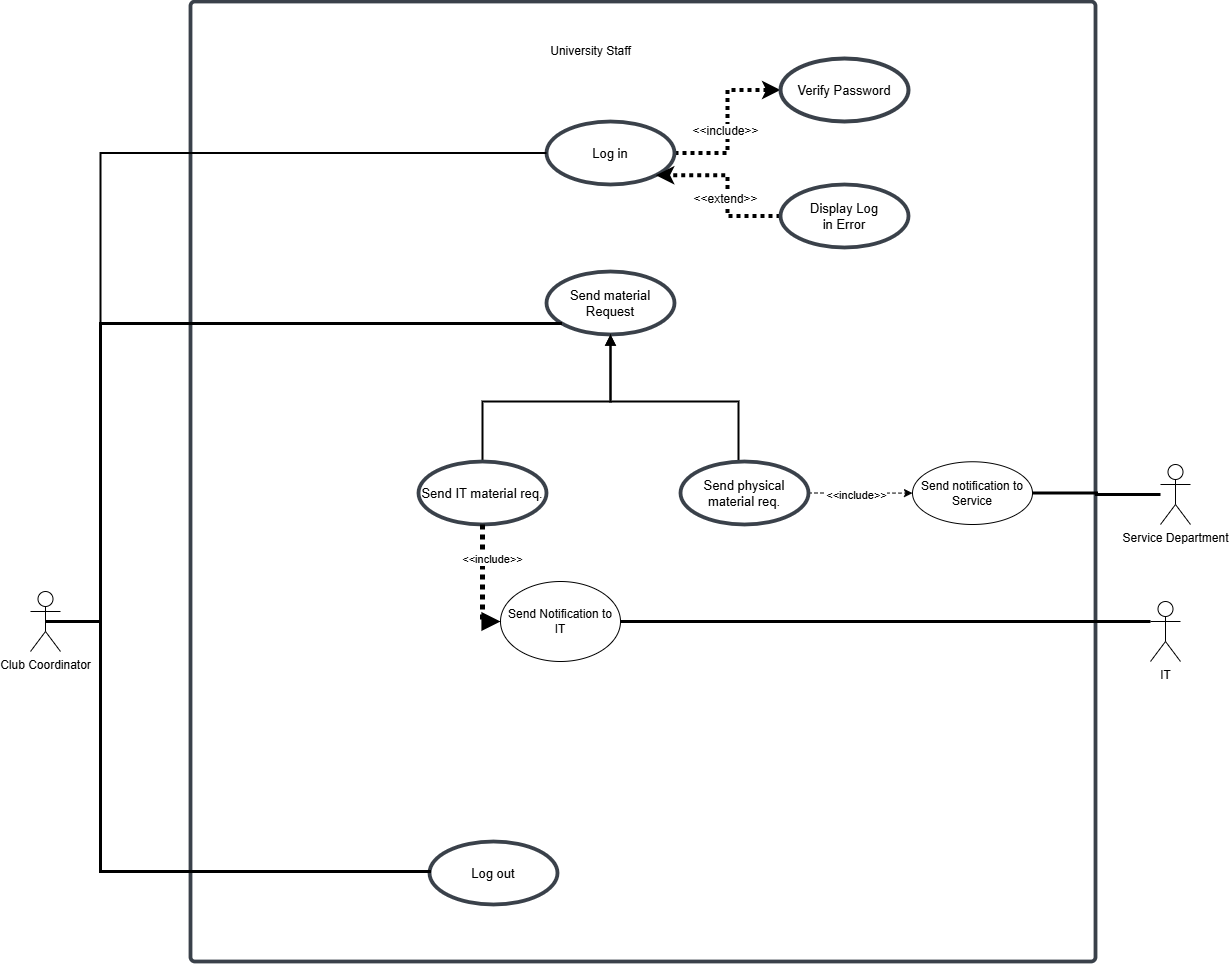

The diagram above was exported from draw.io. Its source (the exported page's mxGraphModel, read from the mxfile embedded in the PNG):
<mxGraphModel dx="1783" dy="2150" grid="1" gridSize="10" guides="1" tooltips="1" connect="1" arrows="1" fold="1" page="1" pageScale="1" pageWidth="827" pageHeight="1169" math="0" shadow="0">
  <root>
    <mxCell id="0" />
    <mxCell id="1" parent="0" />
    <mxCell id="QmwZjgV08HtVLFI-FGbA-43" value="" style="html=1;overflow=block;blockSpacing=1;whiteSpace=wrap;container=1;pointerEvents=0;collapsible=0;recursiveResize=0;fontSize=16.7;fontColor=#3a414a;spacing=0;strokeColor=#3a414a;strokeOpacity=100;fillOpacity=0;rounded=1;absoluteArcSize=1;arcSize=9;fillColor=#000000;strokeWidth=3.8;lucidId=j6jq6bdeZJHn;labelBackgroundColor=default;" parent="1" vertex="1">
      <mxGeometry x="460" y="-1090" width="905" height="960" as="geometry" />
    </mxCell>
    <mxCell id="QmwZjgV08HtVLFI-FGbA-44" style="edgeStyle=orthogonalEdgeStyle;rounded=0;orthogonalLoop=1;jettySize=auto;html=1;exitX=1;exitY=0.5;exitDx=0;exitDy=0;entryX=0;entryY=0.5;entryDx=0;entryDy=0;strokeWidth=4;dashed=1;dashPattern=1 1;" parent="QmwZjgV08HtVLFI-FGbA-43" source="QmwZjgV08HtVLFI-FGbA-45" target="QmwZjgV08HtVLFI-FGbA-46" edge="1">
      <mxGeometry relative="1" as="geometry" />
    </mxCell>
    <mxCell id="QmwZjgV08HtVLFI-FGbA-45" value="Log in " style="html=1;overflow=block;blockSpacing=1;whiteSpace=wrap;ellipse;fontSize=13;spacing=3.8;strokeColor=#3a414a;strokeOpacity=100;rounded=1;absoluteArcSize=1;arcSize=9;strokeWidth=3.8;lucidId=Z6jqtcnNxoFw;" parent="QmwZjgV08HtVLFI-FGbA-43" vertex="1">
      <mxGeometry x="356" y="120" width="128" height="63" as="geometry" />
    </mxCell>
    <mxCell id="QmwZjgV08HtVLFI-FGbA-46" value="Verify Password" style="html=1;overflow=block;blockSpacing=1;whiteSpace=wrap;ellipse;fontSize=13;spacing=3.8;strokeColor=#3a414a;strokeOpacity=100;rounded=1;absoluteArcSize=1;arcSize=9;strokeWidth=4;lucidId=TfkqRNu5ENkx;" parent="QmwZjgV08HtVLFI-FGbA-43" vertex="1">
      <mxGeometry x="590" y="57" width="128" height="63" as="geometry" />
    </mxCell>
    <mxCell id="QmwZjgV08HtVLFI-FGbA-47" style="edgeStyle=orthogonalEdgeStyle;rounded=0;orthogonalLoop=1;jettySize=auto;html=1;exitX=0;exitY=0.5;exitDx=0;exitDy=0;entryX=1;entryY=1;entryDx=0;entryDy=0;dashed=1;dashPattern=1 1;strokeWidth=4;" parent="QmwZjgV08HtVLFI-FGbA-43" source="QmwZjgV08HtVLFI-FGbA-48" target="QmwZjgV08HtVLFI-FGbA-45" edge="1">
      <mxGeometry relative="1" as="geometry" />
    </mxCell>
    <mxCell id="QmwZjgV08HtVLFI-FGbA-48" value="Display Log &lt;br&gt;in Error" style="html=1;overflow=block;blockSpacing=1;whiteSpace=wrap;ellipse;fontSize=13;spacing=3.8;strokeColor=#3a414a;strokeOpacity=100;rounded=1;absoluteArcSize=1;arcSize=9;strokeWidth=3.8;lucidId=TfkqRNu5ENkx;" parent="QmwZjgV08HtVLFI-FGbA-43" vertex="1">
      <mxGeometry x="590" y="183" width="128" height="63" as="geometry" />
    </mxCell>
    <mxCell id="QmwZjgV08HtVLFI-FGbA-49" value="&amp;lt;&amp;lt;include&amp;gt;&amp;gt;" style="text;html=1;align=center;verticalAlign=middle;resizable=0;points=[];autosize=1;strokeColor=none;fillColor=none;labelBackgroundColor=default;" parent="QmwZjgV08HtVLFI-FGbA-43" vertex="1">
      <mxGeometry x="490" y="115" width="90" height="30" as="geometry" />
    </mxCell>
    <mxCell id="QmwZjgV08HtVLFI-FGbA-50" value="&amp;lt;&amp;lt;extend&amp;gt;&amp;gt;" style="text;html=1;align=center;verticalAlign=middle;resizable=0;points=[];autosize=1;strokeColor=none;fillColor=none;labelBackgroundColor=default;" parent="QmwZjgV08HtVLFI-FGbA-43" vertex="1">
      <mxGeometry x="490" y="183" width="90" height="30" as="geometry" />
    </mxCell>
    <mxCell id="QmwZjgV08HtVLFI-FGbA-51" value="Log out" style="html=1;overflow=block;blockSpacing=1;whiteSpace=wrap;ellipse;fontSize=13;spacing=3.8;strokeColor=#3a414a;strokeOpacity=100;rounded=1;absoluteArcSize=1;arcSize=9;strokeWidth=3.8;lucidId=TfkqRNu5ENkx;" parent="QmwZjgV08HtVLFI-FGbA-43" vertex="1">
      <mxGeometry x="239" y="840" width="128" height="63" as="geometry" />
    </mxCell>
    <mxCell id="QmwZjgV08HtVLFI-FGbA-52" value="Send material Request" style="html=1;overflow=block;blockSpacing=1;whiteSpace=wrap;ellipse;fontSize=13;spacing=3.8;strokeColor=#3a414a;strokeOpacity=100;rounded=1;absoluteArcSize=1;arcSize=9;strokeWidth=3.8;lucidId=Z6jqtcnNxoFw;" parent="QmwZjgV08HtVLFI-FGbA-43" vertex="1">
      <mxGeometry x="356" y="270" width="128" height="63" as="geometry" />
    </mxCell>
    <mxCell id="QmwZjgV08HtVLFI-FGbA-53" style="edgeStyle=orthogonalEdgeStyle;rounded=0;orthogonalLoop=1;jettySize=auto;html=1;exitX=0.5;exitY=0;exitDx=0;exitDy=0;entryX=0.5;entryY=1;entryDx=0;entryDy=0;strokeWidth=2;endArrow=block;endFill=1;" parent="QmwZjgV08HtVLFI-FGbA-43" source="QmwZjgV08HtVLFI-FGbA-56" target="QmwZjgV08HtVLFI-FGbA-52" edge="1">
      <mxGeometry relative="1" as="geometry">
        <Array as="points">
          <mxPoint x="292" y="400" />
          <mxPoint x="420" y="400" />
        </Array>
      </mxGeometry>
    </mxCell>
    <mxCell id="QmwZjgV08HtVLFI-FGbA-56" value="Send IT material req." style="html=1;overflow=block;blockSpacing=1;whiteSpace=wrap;ellipse;fontSize=13;spacing=3.8;strokeColor=#3a414a;strokeOpacity=100;rounded=1;absoluteArcSize=1;arcSize=9;strokeWidth=3.8;lucidId=Z6jqtcnNxoFw;" parent="QmwZjgV08HtVLFI-FGbA-43" vertex="1">
      <mxGeometry x="228" y="460" width="128" height="63" as="geometry" />
    </mxCell>
    <mxCell id="QmwZjgV08HtVLFI-FGbA-57" style="edgeStyle=orthogonalEdgeStyle;rounded=0;orthogonalLoop=1;jettySize=auto;html=1;exitX=0.5;exitY=0;exitDx=0;exitDy=0;strokeWidth=2;endArrow=block;endFill=1;" parent="QmwZjgV08HtVLFI-FGbA-43" source="QmwZjgV08HtVLFI-FGbA-59" target="QmwZjgV08HtVLFI-FGbA-52" edge="1">
      <mxGeometry relative="1" as="geometry">
        <Array as="points">
          <mxPoint x="548" y="400" />
          <mxPoint x="420" y="400" />
        </Array>
      </mxGeometry>
    </mxCell>
    <mxCell id="7E4RZ90BFSsloSxIOuw7-11" style="edgeStyle=orthogonalEdgeStyle;rounded=0;orthogonalLoop=1;jettySize=auto;html=1;exitX=1;exitY=0.5;exitDx=0;exitDy=0;entryX=0;entryY=0.5;entryDx=0;entryDy=0;dashed=1;" parent="QmwZjgV08HtVLFI-FGbA-43" source="QmwZjgV08HtVLFI-FGbA-59" target="7E4RZ90BFSsloSxIOuw7-10" edge="1">
      <mxGeometry relative="1" as="geometry" />
    </mxCell>
    <mxCell id="7E4RZ90BFSsloSxIOuw7-13" value="&amp;lt;&amp;lt;include&amp;gt;&amp;gt;" style="edgeLabel;html=1;align=center;verticalAlign=middle;resizable=0;points=[];" parent="7E4RZ90BFSsloSxIOuw7-11" vertex="1" connectable="0">
      <mxGeometry x="-0.0954" y="-2" relative="1" as="geometry">
        <mxPoint as="offset" />
      </mxGeometry>
    </mxCell>
    <mxCell id="QmwZjgV08HtVLFI-FGbA-59" value="Send physical material req." style="html=1;overflow=block;blockSpacing=1;whiteSpace=wrap;ellipse;fontSize=13;spacing=3.8;strokeColor=#3a414a;strokeOpacity=100;rounded=1;absoluteArcSize=1;arcSize=9;strokeWidth=3.8;lucidId=Z6jqtcnNxoFw;" parent="QmwZjgV08HtVLFI-FGbA-43" vertex="1">
      <mxGeometry x="490" y="460" width="128" height="63" as="geometry" />
    </mxCell>
    <mxCell id="7E4RZ90BFSsloSxIOuw7-1" value="Send Notification to IT" style="ellipse;whiteSpace=wrap;html=1;" parent="QmwZjgV08HtVLFI-FGbA-43" vertex="1">
      <mxGeometry x="309.9999999999998" y="580" width="120" height="80" as="geometry" />
    </mxCell>
    <mxCell id="QmwZjgV08HtVLFI-FGbA-54" style="edgeStyle=orthogonalEdgeStyle;rounded=0;orthogonalLoop=1;jettySize=auto;html=1;exitX=0.5;exitY=1;exitDx=0;exitDy=0;dashed=1;dashPattern=1 1;strokeWidth=5;endArrow=block;endFill=1;entryX=0;entryY=0.5;entryDx=0;entryDy=0;" parent="QmwZjgV08HtVLFI-FGbA-43" source="QmwZjgV08HtVLFI-FGbA-56" target="7E4RZ90BFSsloSxIOuw7-1" edge="1">
      <mxGeometry relative="1" as="geometry">
        <Array as="points">
          <mxPoint x="292" y="620" />
        </Array>
        <mxPoint x="411.9999999999998" y="590" as="targetPoint" />
      </mxGeometry>
    </mxCell>
    <mxCell id="QmwZjgV08HtVLFI-FGbA-55" value="&amp;lt;&amp;lt;include&amp;gt;&amp;gt;" style="edgeLabel;html=1;align=center;verticalAlign=middle;resizable=0;points=[];" parent="QmwZjgV08HtVLFI-FGbA-54" vertex="1" connectable="0">
      <mxGeometry x="-0.2841" y="-7" relative="1" as="geometry">
        <mxPoint x="16" y="-7" as="offset" />
      </mxGeometry>
    </mxCell>
    <mxCell id="7E4RZ90BFSsloSxIOuw7-10" value="Send notification to Service" style="ellipse;whiteSpace=wrap;html=1;" parent="QmwZjgV08HtVLFI-FGbA-43" vertex="1">
      <mxGeometry x="722" y="460.25" width="120" height="62.75" as="geometry" />
    </mxCell>
    <mxCell id="QmwZjgV08HtVLFI-FGbA-73" value="University Staff" style="text;html=1;align=center;verticalAlign=middle;resizable=0;points=[];autosize=1;strokeColor=none;fillColor=none;" parent="1" vertex="1">
      <mxGeometry x="810" y="-1055" width="100" height="30" as="geometry" />
    </mxCell>
    <mxCell id="QmwZjgV08HtVLFI-FGbA-74" style="edgeStyle=orthogonalEdgeStyle;rounded=0;orthogonalLoop=1;jettySize=auto;html=1;exitX=0.5;exitY=0.5;exitDx=0;exitDy=0;exitPerimeter=0;entryX=0;entryY=0.5;entryDx=0;entryDy=0;strokeWidth=2;endArrow=none;endFill=0;" parent="1" source="QmwZjgV08HtVLFI-FGbA-78" target="QmwZjgV08HtVLFI-FGbA-45" edge="1">
      <mxGeometry relative="1" as="geometry">
        <Array as="points">
          <mxPoint x="370" y="-470" />
          <mxPoint x="370" y="-938" />
        </Array>
      </mxGeometry>
    </mxCell>
    <mxCell id="QmwZjgV08HtVLFI-FGbA-75" style="edgeStyle=orthogonalEdgeStyle;rounded=0;orthogonalLoop=1;jettySize=auto;html=1;exitX=0.5;exitY=0.5;exitDx=0;exitDy=0;exitPerimeter=0;strokeWidth=3;endArrow=none;endFill=0;strokeColor=default;" parent="1" source="QmwZjgV08HtVLFI-FGbA-78" target="QmwZjgV08HtVLFI-FGbA-52" edge="1">
      <mxGeometry relative="1" as="geometry">
        <Array as="points">
          <mxPoint x="370" y="-470" />
          <mxPoint x="370" y="-768" />
        </Array>
      </mxGeometry>
    </mxCell>
    <mxCell id="QmwZjgV08HtVLFI-FGbA-77" style="edgeStyle=orthogonalEdgeStyle;rounded=0;orthogonalLoop=1;jettySize=auto;html=1;exitX=0.5;exitY=0.5;exitDx=0;exitDy=0;exitPerimeter=0;entryX=0;entryY=0.5;entryDx=0;entryDy=0;strokeWidth=3;endArrow=none;endFill=0;" parent="1" source="QmwZjgV08HtVLFI-FGbA-78" target="QmwZjgV08HtVLFI-FGbA-51" edge="1">
      <mxGeometry relative="1" as="geometry">
        <Array as="points">
          <mxPoint x="370" y="-470" />
          <mxPoint x="370" y="-220" />
          <mxPoint x="699" y="-220" />
        </Array>
      </mxGeometry>
    </mxCell>
    <mxCell id="QmwZjgV08HtVLFI-FGbA-78" value="Club Coordinator" style="shape=umlActor;verticalLabelPosition=bottom;verticalAlign=top;html=1;" parent="1" vertex="1">
      <mxGeometry x="300" y="-500" width="30" height="60" as="geometry" />
    </mxCell>
    <mxCell id="QmwZjgV08HtVLFI-FGbA-80" value="IT" style="shape=umlActor;verticalLabelPosition=bottom;verticalAlign=top;html=1;outlineConnect=0;" parent="1" vertex="1">
      <mxGeometry x="1420" y="-490" width="30" height="60" as="geometry" />
    </mxCell>
    <mxCell id="7E4RZ90BFSsloSxIOuw7-3" style="edgeStyle=orthogonalEdgeStyle;rounded=0;orthogonalLoop=1;jettySize=auto;html=1;exitX=1;exitY=0.5;exitDx=0;exitDy=0;entryX=0;entryY=0.3333333333333333;entryDx=0;entryDy=0;entryPerimeter=0;endArrow=none;startFill=0;strokeWidth=3;" parent="1" source="7E4RZ90BFSsloSxIOuw7-1" target="QmwZjgV08HtVLFI-FGbA-80" edge="1">
      <mxGeometry relative="1" as="geometry" />
    </mxCell>
    <mxCell id="7E4RZ90BFSsloSxIOuw7-14" value="Service Department" style="shape=umlActor;verticalLabelPosition=bottom;verticalAlign=top;html=1;outlineConnect=0;" parent="1" vertex="1">
      <mxGeometry x="1430" y="-627" width="30" height="60" as="geometry" />
    </mxCell>
    <mxCell id="7E4RZ90BFSsloSxIOuw7-16" style="edgeStyle=orthogonalEdgeStyle;rounded=0;orthogonalLoop=1;jettySize=auto;html=1;exitX=1;exitY=0.5;exitDx=0;exitDy=0;endArrow=none;startFill=0;strokeWidth=3;" parent="1" source="7E4RZ90BFSsloSxIOuw7-10" target="7E4RZ90BFSsloSxIOuw7-14" edge="1">
      <mxGeometry relative="1" as="geometry" />
    </mxCell>
  </root>
</mxGraphModel>